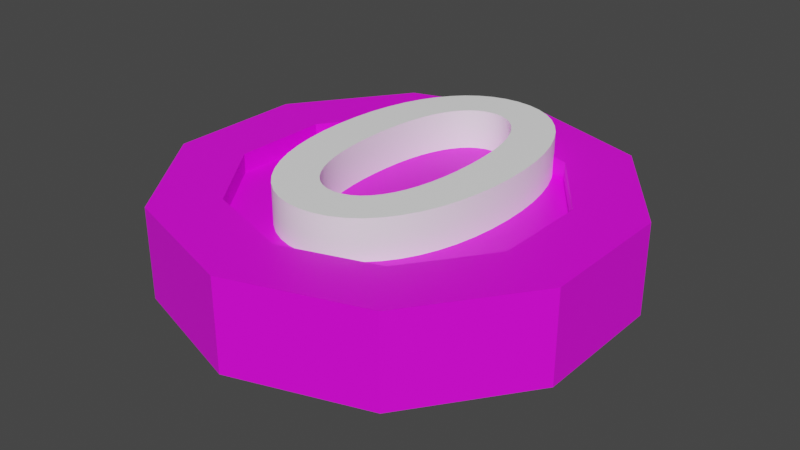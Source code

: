 # Source: B-0.blend  (saved by Blender 2.91.10; exported with 4.5.12 LTS)
import bpy
from mathutils import Matrix  # noqa: F401  (used for matrix-valued properties, if any)

bpy.ops.wm.read_factory_settings(use_empty=True)
scene = bpy.context.scene
scene.name = 'Scene'

# ---- collections
col_collection = bpy.data.collections.new('Collection'); scene.collection.children.link(col_collection)

# ---- images (referenced by path relative to the original .blend; pixels are not part of the script)
import os
ASSET_DIR = os.environ.get("B2B_ASSET_DIR", "")  # directory of the original .blend (textures are referenced by path, not embedded)
HERE = os.path.dirname(os.path.abspath(__file__))  # packed textures are extracted next to this script under _unpacked/

def load_image(name, relpath, width, height, colorspace="sRGB"):
    """Load a texture the original file referenced (path relative to the .blend, or extracted next to this script)."""
    p = next((c for c in (os.path.join(HERE, relpath), os.path.join(ASSET_DIR, relpath)) if relpath and os.path.exists(c)), "")
    if p:
        img = bpy.data.images.load(p, check_existing=True)
        img.name = name
    else:  # same state as the original file: an image datablock whose file is absent (Cycles renders it pink)
        img = bpy.data.images.new(name, width, height)
        img.source = "FILE"
        img.filepath = "//" + (relpath or name)
    img.colorspace_settings.name = colorspace
    return img
img_imphenziapalette01_256_gradient_png_001 = load_image('ImphenziaPalette01-256-Gradient.png.001', 'ImphenziaPalette01-256-Gradient.png', 1024, 1024, 'sRGB')

# ---- materials (node trees are filled in below, after node groups)
mat_material_001 = bpy.data.materials.new('Material.001')
mat_material_001.use_transparent_shadow = False
mat_material_002 = bpy.data.materials.new('Material.002')
mat_material_002.use_transparent_shadow = False

# ---- material node trees
mat_material_001.use_nodes = True; mat_material_001.node_tree.nodes.clear()
_N = mat_material_001.node_tree.nodes; _L = mat_material_001.node_tree.links
n0 = _N.new('ShaderNodeOutputMaterial'); n0.name = 'Material Output'; n0.location = (300, 300)
n1 = _N.new('ShaderNodeBsdfPrincipled'); n1.name = 'Principled BSDF'; n1.location = (10, 300)
n1.distribution = 'GGX'
n1.subsurface_method = 'BURLEY'
n1.inputs[3].default_value = 1.45
n1.inputs[27].default_value = (0.0, 0.0, 0.0, 1.0)
n1.inputs[28].default_value = 1.0
n2 = _N.new('ShaderNodeTexImage'); n2.name = 'Image Texture'; n2.location = (-240, 192)
n2.image = img_imphenziapalette01_256_gradient_png_001
_L.new(n1.outputs[0], n0.inputs[0])
_L.new(n2.outputs[0], n1.inputs[0])
n0.is_active_output = True
mat_material_002.use_nodes = True; mat_material_002.node_tree.nodes.clear()
_N = mat_material_002.node_tree.nodes; _L = mat_material_002.node_tree.links
n0 = _N.new('ShaderNodeBsdfPrincipled'); n0.name = 'Principled BSDF'; n0.location = (10, 300)
n0.distribution = 'GGX'
n0.subsurface_method = 'BURLEY'
n0.inputs[0].default_value = (1.0, 1.0, 1.0, 1.0)
n0.inputs[3].default_value = 1.45
n0.inputs[27].default_value = (0.0, 0.0, 0.0, 1.0)
n0.inputs[28].default_value = 1.0
n1 = _N.new('ShaderNodeOutputMaterial'); n1.name = 'Material Output'; n1.location = (300, 300)
_L.new(n0.outputs[0], n1.inputs[0])
n1.is_active_output = True

# ---- world
world_world = bpy.data.worlds.new('World'); scene.world = world_world
world_world.use_nodes = True; world_world.node_tree.nodes.clear()
_N = world_world.node_tree.nodes; _L = world_world.node_tree.links
n0 = _N.new('ShaderNodeOutputWorld'); n0.name = 'World Output'; n0.location = (300, 300)
n1 = _N.new('ShaderNodeBackground'); n1.name = 'Background'; n1.location = (10, 300)
n1.inputs[0].default_value = (0.05088, 0.05088, 0.05088, 1.0)
_L.new(n1.outputs[0], n0.inputs[0])
n0.is_active_output = True
world_world.color = (0.05088, 0.05088, 0.05088)
world_world.use_sun_shadow = False
world_world.sun_shadow_jitter_overblur = 0.0

# ---- meshes
me_cylinder = bpy.data.meshes.new('Cylinder')
me_cylinder.from_pydata([(-1.33e-08, 0.2512, -0.07329), (-1.33e-08, 0.2512, 0.06985), (0.1476, 0.2032, -0.07329), (0.1476, 0.2032, 0.06985), (0.2389, 0.07761, -0.07329), (0.2389, 0.07761, 0.06985), (0.2389, -0.07761, -0.07329), (0.2389, -0.07761, 0.06985), (0.1476, -0.2032, -0.07329), (0.1476, -0.2032, 0.06985), (-1.33e-08, -0.2512, -0.07329), (-1.33e-08, -0.2512, 0.06985), (-0.1476, -0.2032, -0.07329), (-0.1476, -0.2032, 0.06985), (-0.2389, -0.07761, -0.07329), (-0.2389, -0.07761, 0.06985), (-0.2389, 0.07761, -0.07329), (-0.2389, 0.07761, 0.06985), (-0.1476, 0.2032, -0.07329), (-0.1476, 0.2032, 0.06985), (0.2094, 0.2883, 0.06985), (1.65e-08, 0.3563, 0.06985), (0.3389, 0.1101, 0.06985), (0.3389, -0.1101, 0.06985), (0.2094, -0.2883, 0.06985), (-1.33e-08, -0.3563, 0.06985), (-0.2094, -0.2883, 0.06985), (-0.3389, -0.1101, 0.06985), (-0.3389, 0.1101, 0.06985), (-0.2094, 0.2883, 0.06985), (0.1476, 0.2032, 0.03985), (-1.33e-08, 0.2512, 0.03985), (0.2389, 0.07761, 0.03985), (0.2389, -0.07761, 0.03985), (0.1476, -0.2032, 0.03985), (-1.33e-08, -0.2512, 0.03985), (-0.1476, -0.2032, 0.03985), (-0.2389, -0.07761, 0.03985), (-0.2389, 0.07761, 0.03985), (-0.1476, 0.2032, 0.03985), (0.01427, 0.3517, -0.05829), (0.01427, 0.3517, 0.05485), (0.1952, 0.2929, 0.05485), (0.1952, 0.2929, -0.05829), (0.2182, 0.2761, -0.05829), (0.2182, 0.2761, 0.05485), (0.3301, 0.1222, 0.05485), (0.3301, 0.1222, -0.05829), (0.3389, 0.0951, -0.05829), (0.3389, 0.0951, 0.05485), (0.3389, -0.0951, 0.05485), (0.3389, -0.09511, -0.05829), (0.3301, -0.1222, -0.05829), (0.3301, -0.1222, 0.05485), (0.2182, -0.2761, 0.05485), (0.2182, -0.2761, -0.05829), (0.1952, -0.2929, -0.05829), (0.1952, -0.2929, 0.05485), (0.01427, -0.3517, 0.05485), (0.01427, -0.3517, -0.05829), (-0.01427, -0.3517, -0.05829), (-0.01427, -0.3517, 0.05485), (-0.1952, -0.2929, 0.05485), (-0.1952, -0.2929, -0.05829), (-0.2182, -0.2761, -0.05829), (-0.2182, -0.2761, 0.05485), (-0.3301, -0.1222, 0.05485), (-0.3301, -0.1222, -0.05829), (-0.3389, -0.09511, -0.05829), (-0.3389, -0.09511, 0.05485), (-0.3389, 0.09511, 0.05485), (-0.3389, 0.09511, -0.05829), (-0.3301, 0.1222, -0.05829), (-0.3301, 0.1222, 0.05485), (-0.2182, 0.2761, 0.05485), (-0.2182, 0.2761, -0.05829), (-0.1952, 0.2929, -0.05829), (-0.1952, 0.2929, 0.05485), (-0.01427, 0.3517, 0.05485), (-0.01427, 0.3517, -0.05829), (1.65e-08, 0.3563, -0.07329), (0.2094, 0.2883, -0.07329), (0.3389, 0.1101, -0.07329), (0.3389, -0.1101, -0.07329), (0.2094, -0.2883, -0.07329), (-1.33e-08, -0.3563, -0.07329), (-0.2094, -0.2883, -0.07329), (-0.3389, -0.1101, -0.07329), (-0.3389, 0.1101, -0.07329), (-0.2094, 0.2883, -0.07329), (-1.33e-08, 0.2512, -0.02801), (0.1476, 0.2032, -0.02801), (0.2389, 0.07761, -0.02801), (0.2389, -0.07761, -0.02801), (0.1476, -0.2032, -0.02801), (-1.33e-08, -0.2512, -0.02801), (-0.1476, -0.2032, -0.02801), (-0.2389, -0.07761, -0.02801), (-0.2389, 0.07761, -0.02801), (-0.1476, 0.2032, -0.02801), (0.1419, 0.2208, -0.07329), (0.015, 0.2621, -0.07329), (0.015, 0.3357, -0.07329), (0.1852, 0.2804, -0.07329), (0.2446, 0.09525, -0.07329), (0.1662, 0.2032, -0.07329), (0.2094, 0.2627, -0.07329), (0.3146, 0.118, -0.07329), (0.2539, -0.06671, -0.07329), (0.2539, 0.06671, -0.07329), (0.3239, 0.08946, -0.07329), (0.3239, -0.08946, -0.07329), (0.1662, -0.2032, -0.07329), (0.2446, -0.09525, -0.07329), (0.3146, -0.118, -0.07329), (0.2094, -0.2627, -0.07329), (0.015, -0.2621, -0.07329), (0.1419, -0.2208, -0.07329), (0.1852, -0.2804, -0.07329), (0.015, -0.3357, -0.07329), (-0.1419, -0.2208, -0.07329), (-0.015, -0.2621, -0.07329), (-0.015, -0.3357, -0.07329), (-0.1852, -0.2804, -0.07329), (-0.2446, -0.09525, -0.07329), (-0.1662, -0.2032, -0.07329), (-0.2094, -0.2627, -0.07329), (-0.3146, -0.118, -0.07329), (-0.2539, 0.06671, -0.07329), (-0.2539, -0.06671, -0.07329), (-0.3239, -0.08946, -0.07329), (-0.3239, 0.08946, -0.07329), (-0.1662, 0.2032, -0.07329), (-0.2446, 0.09525, -0.07329), (-0.3146, 0.118, -0.07329), (-0.2094, 0.2627, -0.07329), (-0.015, 0.2621, -0.07329), (-0.1419, 0.2208, -0.07329), (-0.1852, 0.2804, -0.07329), (-0.015, 0.3357, -0.07329)], [], [(40, 41, 42, 43), (44, 45, 46, 47), (48, 49, 50, 51), (52, 53, 54, 55), (56, 57, 58, 59), (60, 61, 62, 63), (64, 65, 66, 67), (68, 69, 70, 71), (11, 9, 34, 35), (72, 73, 74, 75), (76, 77, 78, 79), (12, 14, 97, 96), (1, 3, 20, 21), (3, 5, 22, 20), (5, 7, 23, 22), (7, 9, 24, 23), (9, 11, 25, 24), (11, 13, 26, 25), (13, 15, 27, 26), (15, 17, 28, 27), (17, 19, 29, 28), (19, 1, 21, 29), (30, 31, 39, 38, 37, 36, 35, 34, 33, 32), (5, 3, 30, 32), (19, 17, 38, 39), (13, 11, 35, 36), (7, 5, 32, 33), (1, 19, 39, 31), (15, 13, 36, 37), (9, 7, 33, 34), (3, 1, 31, 30), (17, 15, 37, 38), (80, 21, 41, 40), (21, 20, 42, 41), (20, 81, 43, 42), (81, 80, 40, 43), (81, 20, 45, 44), (20, 22, 46, 45), (22, 82, 47, 46), (82, 81, 44, 47), (82, 22, 49, 48), (22, 23, 50, 49), (23, 83, 51, 50), (83, 82, 48, 51), (83, 23, 53, 52), (23, 24, 54, 53), (24, 84, 55, 54), (84, 83, 52, 55), (84, 24, 57, 56), (24, 25, 58, 57), (25, 85, 59, 58), (85, 84, 56, 59), (85, 25, 61, 60), (25, 26, 62, 61), (26, 86, 63, 62), (86, 85, 60, 63), (86, 26, 65, 64), (26, 27, 66, 65), (27, 87, 67, 66), (87, 86, 64, 67), (87, 27, 69, 68), (27, 28, 70, 69), (28, 88, 71, 70), (88, 87, 68, 71), (88, 28, 73, 72), (28, 29, 74, 73), (29, 89, 75, 74), (89, 88, 72, 75), (89, 29, 77, 76), (29, 21, 78, 77), (21, 80, 79, 78), (80, 89, 76, 79), (100, 101, 102, 103), (104, 105, 106, 107), (108, 109, 110, 111), (112, 113, 114, 115), (116, 117, 118, 119), (120, 121, 122, 123), (124, 125, 126, 127), (128, 129, 130, 131), (132, 133, 134, 135), (136, 137, 138, 139), (90, 91, 92, 93, 94, 95, 96, 97, 98, 99), (6, 8, 94, 93), (0, 2, 91, 90), (14, 16, 98, 97), (8, 10, 95, 94), (2, 4, 92, 91), (16, 18, 99, 98), (10, 12, 96, 95), (4, 6, 93, 92), (18, 0, 90, 99), (2, 0, 101, 100), (0, 80, 102, 101), (80, 81, 103, 102), (81, 2, 100, 103), (4, 2, 105, 104), (2, 81, 106, 105), (81, 82, 107, 106), (82, 4, 104, 107), (6, 4, 109, 108), (4, 82, 110, 109), (82, 83, 111, 110), (83, 6, 108, 111), (8, 6, 113, 112), (6, 83, 114, 113), (83, 84, 115, 114), (84, 8, 112, 115), (10, 8, 117, 116), (8, 84, 118, 117), (84, 85, 119, 118), (85, 10, 116, 119), (12, 10, 121, 120), (10, 85, 122, 121), (85, 86, 123, 122), (86, 12, 120, 123), (14, 12, 125, 124), (12, 86, 126, 125), (86, 87, 127, 126), (87, 14, 124, 127), (16, 14, 129, 128), (14, 87, 130, 129), (87, 88, 131, 130), (88, 16, 128, 131), (18, 16, 133, 132), (16, 88, 134, 133), (88, 89, 135, 134), (89, 18, 132, 135), (0, 18, 137, 136), (18, 89, 138, 137), (89, 80, 139, 138), (80, 0, 136, 139)])
_uv = me_cylinder.uv_layers.new(name='UVMap')
_uv.uv.foreach_set('vector', [0.4661, 0.8604, 0.4661, 0.8604, 0.4661, 0.8604, 0.4661, 0.8604, 0.4661, 0.8604, 0.4661, 0.8604, 0.4661, 0.8604, 0.4661, 0.8604, 0.4661, 0.8604, 0.4661, 0.8604, 0.4661, 0.8604, 0.4661, 0.8604, 0.4661, 0.8604, 0.4661, 0.8604, 0.4661, 0.8604, 0.4661, 0.8604, 0.4661, 0.8604, 0.4661, 0.8604, 0.4661, 0.8604, 0.4661, 0.8604, 0.4661, 0.8604, 0.4661, 0.8604, 0.4661, 0.8604, 0.4661, 0.8604, 0.4661, 0.8604, 0.4661, 0.8604, 0.4661, 0.8604, 0.4661, 0.8604, 0.4661, 0.8604, 0.4661, 0.8604, 0.4661, 0.8604, 0.4661, 0.8604, 0.4661, 0.8604, 0.4661, 0.8604, 0.4661, 0.8604, 0.4661, 0.8604, 0.4661, 0.8604, 0.4661, 0.8604, 0.4661, 0.8604, 0.4661, 0.8604, 0.4661, 0.8604, 0.4661, 0.8604, 0.4661, 0.8604, 0.4661, 0.8604, 0.9839, 0.9038, 0.9839, 0.9038, 0.9839, 0.9038, 0.9839, 0.9038, 0.4661, 0.8604, 0.4661, 0.8604, 0.4661, 0.8604, 0.4661, 0.8604, 0.4661, 0.8604, 0.4661, 0.8604, 0.4661, 0.8604, 0.4661, 0.8604, 0.4661, 0.8604, 0.4661, 0.8604, 0.4661, 0.8604, 0.4661, 0.8604, 0.4661, 0.8604, 0.4661, 0.8604, 0.4661, 0.8604, 0.4661, 0.8604, 0.4661, 0.8604, 0.4661, 0.8604, 0.4661, 0.8604, 0.4661, 0.8604, 0.4661, 0.8604, 0.4661, 0.8604, 0.4661, 0.8604, 0.4661, 0.8604, 0.4661, 0.8604, 0.4661, 0.8604, 0.4661, 0.8604, 0.4661, 0.8604, 0.4661, 0.8604, 0.4661, 0.8604, 0.4661, 0.8604, 0.4661, 0.8604, 0.4661, 0.8604, 0.4661, 0.8604, 0.4661, 0.8604, 0.4661, 0.8604, 0.4661, 0.8604, 0.4661, 0.8604, 0.4661, 0.8604, 0.4661, 0.8604, 0.4661, 0.8604, 0.4661, 0.8604, 0.4661, 0.8604, 0.4661, 0.8604, 0.4661, 0.8604, 0.4661, 0.8604, 0.4661, 0.8604, 0.4661, 0.8604, 0.4661, 0.8604, 0.4661, 0.8604, 0.4661, 0.8604, 0.4661, 0.8604, 0.4661, 0.8604, 0.4661, 0.8604, 0.4661, 0.8604, 0.4661, 0.8604, 0.4661, 0.8604, 0.4661, 0.8604, 0.4661, 0.8604, 0.4661, 0.8604, 0.4661, 0.8604, 0.4661, 0.8604, 0.4661, 0.8604, 0.4661, 0.8604, 0.4661, 0.8604, 0.4661, 0.8604, 0.4661, 0.8604, 0.4661, 0.8604, 0.4661, 0.8604, 0.4661, 0.8604, 0.4661, 0.8604, 0.4661, 0.8604, 0.4661, 0.8604, 0.4661, 0.8604, 0.4661, 0.8604, 0.4661, 0.8604, 0.4661, 0.8604, 0.4661, 0.8604, 0.4661, 0.8604, 0.4661, 0.8604, 0.4661, 0.8604, 0.4661, 0.8604, 0.4661, 0.8604, 0.4661, 0.8604, 0.4661, 0.8604, 0.4661, 0.8604, 0.4661, 0.8604, 0.4661, 0.8604, 0.4661, 0.8604, 0.4661, 0.8604, 0.4661, 0.8604, 0.4661, 0.8604, 0.4661, 0.8604, 0.4661, 0.8604, 0.4661, 0.8604, 0.4661, 0.8604, 0.4661, 0.8604, 0.4661, 0.8604, 0.4661, 0.8604, 0.4661, 0.8604, 0.4661, 0.8604, 0.4661, 0.8604, 0.4661, 0.8604, 0.4661, 0.8604, 0.4661, 0.8604, 0.4661, 0.8604, 0.4661, 0.8604, 0.4661, 0.8604, 0.4661, 0.8604, 0.4661, 0.8604, 0.4661, 0.8604, 0.4661, 0.8604, 0.4661, 0.8604, 0.4661, 0.8604, 0.4661, 0.8604, 0.4661, 0.8604, 0.4661, 0.8604, 0.4661, 0.8604, 0.4661, 0.8604, 0.4661, 0.8604, 0.4661, 0.8604, 0.4661, 0.8604, 0.4661, 0.8604, 0.4661, 0.8604, 0.4661, 0.8604, 0.4661, 0.8604, 0.4661, 0.8604, 0.4661, 0.8604, 0.4661, 0.8604, 0.4661, 0.8604, 0.4661, 0.8604, 0.4661, 0.8604, 0.4661, 0.8604, 0.4661, 0.8604, 0.4661, 0.8604, 0.4661, 0.8604, 0.4661, 0.8604, 0.4661, 0.8604, 0.4661, 0.8604, 0.4661, 0.8604, 0.4661, 0.8604, 0.4661, 0.8604, 0.4661, 0.8604, 0.4661, 0.8604, 0.4661, 0.8604, 0.4661, 0.8604, 0.4661, 0.8604, 0.4661, 0.8604, 0.4661, 0.8604, 0.4661, 0.8604, 0.4661, 0.8604, 0.4661, 0.8604, 0.4661, 0.8604, 0.4661, 0.8604, 0.4661, 0.8604, 0.4661, 0.8604, 0.4661, 0.8604, 0.4661, 0.8604, 0.4661, 0.8604, 0.4661, 0.8604, 0.4661, 0.8604, 0.4661, 0.8604, 0.4661, 0.8604, 0.4661, 0.8604, 0.4661, 0.8604, 0.4661, 0.8604, 0.4661, 0.8604, 0.4661, 0.8604, 0.4661, 0.8604, 0.4661, 0.8604, 0.4661, 0.8604, 0.4661, 0.8604, 0.4661, 0.8604, 0.4661, 0.8604, 0.4661, 0.8604, 0.4661, 0.8604, 0.4661, 0.8604, 0.4661, 0.8604, 0.4661, 0.8604, 0.4661, 0.8604, 0.4661, 0.8604, 0.4661, 0.8604, 0.4661, 0.8604, 0.4661, 0.8604, 0.4661, 0.8604, 0.4661, 0.8604, 0.4661, 0.8604, 0.4661, 0.8604, 0.4661, 0.8604, 0.4661, 0.8604, 0.4661, 0.8604, 0.4661, 0.8604, 0.4661, 0.8604, 0.4661, 0.8604, 0.4661, 0.8604, 0.4661, 0.8604, 0.4661, 0.8604, 0.4661, 0.8604, 0.4661, 0.8604, 0.4661, 0.8604, 0.4661, 0.8604, 0.4661, 0.8604, 0.4661, 0.8604, 0.4661, 0.8604, 0.4661, 0.8604, 0.4661, 0.8604, 0.4661, 0.8604, 0.4661, 0.8604, 0.4661, 0.8604, 0.4661, 0.8604, 0.4661, 0.8604, 0.4661, 0.8604, 0.4661, 0.8604, 0.4661, 0.8604, 0.4661, 0.8604, 0.4661, 0.8604, 0.4661, 0.8604, 0.4661, 0.8604, 0.4661, 0.8604, 0.4661, 0.8604, 0.4661, 0.8604, 0.4661, 0.8604, 0.4661, 0.8604, 0.4661, 0.8604, 0.4661, 0.8604, 0.4661, 0.8604, 0.4661, 0.8604, 0.4661, 0.8604, 0.4661, 0.8604, 0.4661, 0.8604, 0.4661, 0.8604, 0.4661, 0.8604, 0.4661, 0.8604, 0.4661, 0.8604, 0.4661, 0.8604, 0.4661, 0.8604, 0.4661, 0.8604, 0.4661, 0.8604, 0.4661, 0.8604, 0.4661, 0.8604, 0.4661, 0.8604, 0.4661, 0.8604, 0.4661, 0.8604, 0.4661, 0.8604, 0.4661, 0.8604, 0.4661, 0.8604, 0.03516, 0.9782, 0.03516, 0.9782, 0.03516, 0.9782, 0.03516, 0.9782, 0.03516, 0.9782, 0.03516, 0.9782, 0.03516, 0.9782, 0.03516, 0.9782, 0.03516, 0.9782, 0.03516, 0.9782, 0.03516, 0.9782, 0.03516, 0.9782, 0.03516, 0.9782, 0.03516, 0.9782, 0.03516, 0.9782, 0.03516, 0.9782, 0.03516, 0.9782, 0.03516, 0.9782, 0.03516, 0.9782, 0.03516, 0.9782, 0.03516, 0.9782, 0.03516, 0.9782, 0.03516, 0.9782, 0.03516, 0.9782, 0.03516, 0.9782, 0.03516, 0.9782, 0.03516, 0.9782, 0.03516, 0.9782, 0.03516, 0.9782, 0.03516, 0.9782, 0.03516, 0.9782, 0.03516, 0.9782, 0.03516, 0.9782, 0.03516, 0.9782, 0.03516, 0.9782, 0.03516, 0.9782, 0.03516, 0.9782, 0.03516, 0.9782, 0.03516, 0.9782, 0.03516, 0.9782, 0.4661, 0.8604, 0.4661, 0.8604, 0.4661, 0.8604, 0.4661, 0.8604, 0.4661, 0.8604, 0.4661, 0.8604, 0.4661, 0.8604, 0.4661, 0.8604, 0.4661, 0.8604, 0.4661, 0.8604, 0.9839, 0.9038, 0.9839, 0.9038, 0.9839, 0.9038, 0.9839, 0.9038, 0.9839, 0.9038, 0.9839, 0.9038, 0.9839, 0.9038, 0.9839, 0.9038, 0.9839, 0.9038, 0.9839, 0.9038, 0.9839, 0.9038, 0.9839, 0.9038, 0.9839, 0.9038, 0.9839, 0.9038, 0.9839, 0.9038, 0.9839, 0.9038, 0.9839, 0.9038, 0.9839, 0.9038, 0.9839, 0.9038, 0.9839, 0.9038, 0.9839, 0.9038, 0.9839, 0.9038, 0.9839, 0.9038, 0.9839, 0.9038, 0.9839, 0.9038, 0.9839, 0.9038, 0.9839, 0.9038, 0.9839, 0.9038, 0.9839, 0.9038, 0.9839, 0.9038, 0.9839, 0.9038, 0.9839, 0.9038, 0.9839, 0.9038, 0.9839, 0.9038, 0.9839, 0.9038, 0.9839, 0.9038, 0.4661, 0.8604, 0.4661, 0.8604, 0.4661, 0.8604, 0.4661, 0.8604, 0.4661, 0.8604, 0.4661, 0.8604, 0.4661, 0.8604, 0.4661, 0.8604, 0.4661, 0.8604, 0.4661, 0.8604, 0.4661, 0.8604, 0.4661, 0.8604, 0.4661, 0.8604, 0.4661, 0.8604, 0.4661, 0.8604, 0.4661, 0.8604, 0.4661, 0.8604, 0.4661, 0.8604, 0.4661, 0.8604, 0.4661, 0.8604, 0.4661, 0.8604, 0.4661, 0.8604, 0.4661, 0.8604, 0.4661, 0.8604, 0.4661, 0.8604, 0.4661, 0.8604, 0.4661, 0.8604, 0.4661, 0.8604, 0.4661, 0.8604, 0.4661, 0.8604, 0.4661, 0.8604, 0.4661, 0.8604, 0.4661, 0.8604, 0.4661, 0.8604, 0.4661, 0.8604, 0.4661, 0.8604, 0.4661, 0.8604, 0.4661, 0.8604, 0.4661, 0.8604, 0.4661, 0.8604, 0.4661, 0.8604, 0.4661, 0.8604, 0.4661, 0.8604, 0.4661, 0.8604, 0.4661, 0.8604, 0.4661, 0.8604, 0.4661, 0.8604, 0.4661, 0.8604, 0.4661, 0.8604, 0.4661, 0.8604, 0.4661, 0.8604, 0.4661, 0.8604, 0.4661, 0.8604, 0.4661, 0.8604, 0.4661, 0.8604, 0.4661, 0.8604, 0.4661, 0.8604, 0.4661, 0.8604, 0.4661, 0.8604, 0.4661, 0.8604, 0.4661, 0.8604, 0.4661, 0.8604, 0.4661, 0.8604, 0.4661, 0.8604, 0.4661, 0.8604, 0.4661, 0.8604, 0.4661, 0.8604, 0.4661, 0.8604, 0.4661, 0.8604, 0.4661, 0.8604, 0.4661, 0.8604, 0.4661, 0.8604, 0.4661, 0.8604, 0.4661, 0.8604, 0.4661, 0.8604, 0.4661, 0.8604, 0.4661, 0.8604, 0.4661, 0.8604, 0.4661, 0.8604, 0.4661, 0.8604, 0.4661, 0.8604, 0.4661, 0.8604, 0.4661, 0.8604, 0.4661, 0.8604, 0.4661, 0.8604, 0.4661, 0.8604, 0.4661, 0.8604, 0.4661, 0.8604, 0.4661, 0.8604, 0.4661, 0.8604, 0.4661, 0.8604, 0.4661, 0.8604, 0.4661, 0.8604, 0.4661, 0.8604, 0.4661, 0.8604, 0.4661, 0.8604, 0.4661, 0.8604, 0.4661, 0.8604, 0.4661, 0.8604, 0.4661, 0.8604, 0.4661, 0.8604, 0.4661, 0.8604, 0.4661, 0.8604, 0.4661, 0.8604, 0.4661, 0.8604, 0.4661, 0.8604, 0.4661, 0.8604, 0.4661, 0.8604, 0.4661, 0.8604, 0.4661, 0.8604, 0.4661, 0.8604, 0.4661, 0.8604, 0.4661, 0.8604, 0.4661, 0.8604, 0.4661, 0.8604, 0.4661, 0.8604, 0.4661, 0.8604, 0.4661, 0.8604, 0.4661, 0.8604, 0.4661, 0.8604, 0.4661, 0.8604, 0.4661, 0.8604, 0.4661, 0.8604, 0.4661, 0.8604, 0.4661, 0.8604, 0.4661, 0.8604, 0.4661, 0.8604, 0.4661, 0.8604, 0.4661, 0.8604, 0.4661, 0.8604, 0.4661, 0.8604, 0.4661, 0.8604, 0.4661, 0.8604, 0.4661, 0.8604, 0.4661, 0.8604, 0.4661, 0.8604, 0.4661, 0.8604, 0.4661, 0.8604, 0.4661, 0.8604, 0.4661, 0.8604, 0.4661, 0.8604, 0.4661, 0.8604, 0.4661, 0.8604, 0.4661, 0.8604, 0.4661, 0.8604, 0.4661, 0.8604, 0.4661, 0.8604, 0.4661, 0.8604, 0.4661, 0.8604, 0.4661, 0.8604, 0.4661, 0.8604, 0.4661, 0.8604, 0.4661, 0.8604, 0.4661, 0.8604, 0.4661, 0.8604, 0.4661, 0.8604, 0.4661, 0.8604, 0.4661, 0.8604, 0.4661, 0.8604, 0.4661, 0.8604])
me_cylinder.materials.append(mat_material_001)
me_cylinder.use_remesh_fix_poles = True
me_cylinder.use_remesh_preserve_attributes = False
me_cylinder.use_mirror_vertex_groups = False
me_cylinder.update()

# ---- curves / text
txt_text = bpy.data.curves.new('Text', 'FONT')
txt_text.dimensions = '2D'
txt_text.body = '0'
txt_text.materials.append(mat_material_002)
txt_text.use_path_clamp = True
txt_text.extrude = 0.1
txt_text.align_x = 'CENTER'
txt_text.align_y = 'CENTER'
txt_text.offset_x = -0.01008
txt_text.offset_y = 0.02218

# ---- objects
ob_cylinder = bpy.data.objects.new('Cylinder', me_cylinder)
ob_text = bpy.data.objects.new('Text', txt_text)

# ---- transforms, parenting, visibility, modifiers, constraints
ob_cylinder.location = (-0.4991, 0.4985, 0.08877)
ob_cylinder.lineart.crease_threshold = 0.0
ob_text.location = (-0.4915, 0.4985, 0.1467)
ob_text.scale = (0.7115, 0.7115, 0.4487)
ob_text.lineart.crease_threshold = 0.0

# ---- collection membership
col_collection.objects.link(ob_cylinder)
col_collection.objects.link(ob_text)

# ---- scene / render settings (as saved in the file)
scene.frame_start = 1; scene.frame_end = 250; scene.frame_set(1)
scene.render.engine = 'BLENDER_EEVEE_NEXT'
scene.cycles.use_denoising = False
scene.cycles.samples = 128
scene.cycles.sampling_pattern = 'TABULATED_SOBOL'
scene.cycles.use_adaptive_sampling = False
scene.cycles.use_light_tree = False
scene.view_settings.view_transform = 'Filmic'
bpy.context.view_layer.update()

# ---- added for rendering (the .blend has no active camera and no usable light): camera, sun
cam_auto = bpy.data.cameras.new('AutoCamera')
cam_auto.lens = 50.0
cam_auto.sensor_width = 36.0
cam_auto.clip_end = 1000.0
ob_auto_camera = bpy.data.objects.new('AutoCamera', cam_auto)
scene.collection.objects.link(ob_auto_camera)
ob_auto_camera.location = (0.420419, -0.604909, 0.822643)
ob_auto_camera.rotation_euler = (1.09748, -7.21219e-08, 0.694738)
scene.camera = ob_auto_camera
light_auto_sun = bpy.data.lights.new('AutoSun', 'SUN')
light_auto_sun.energy = 3.0
light_auto_sun.angle = 0.0523599
ob_auto_sun = bpy.data.objects.new('AutoSun', light_auto_sun)
scene.collection.objects.link(ob_auto_sun)
ob_auto_sun.rotation_euler = (0.872665, 0.174533, 0.523599)
bpy.context.view_layer.update()
